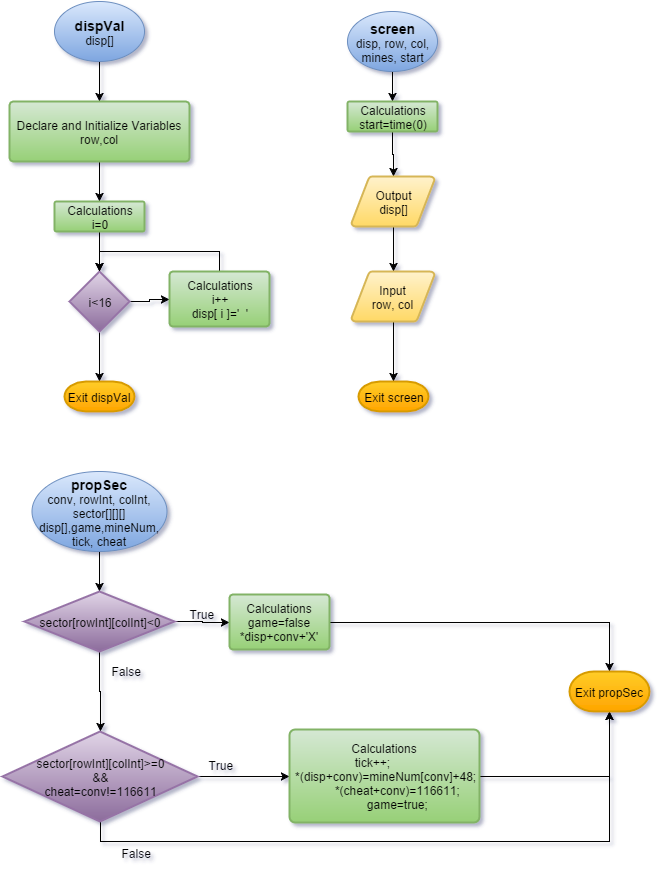

The diagram above was exported from draw.io. Its source (the exported page's mxGraphModel, read from the mxfile embedded in the PNG):
<mxGraphModel dx="796" dy="507" grid="1" gridSize="10" guides="1" tooltips="1" connect="1" arrows="1" fold="1" page="1" pageScale="1" pageWidth="750" pageHeight="950" background="#ffffff" math="0">
  <root>
    <mxCell id="0" />
    <mxCell id="1" parent="0" />
    <mxCell id="7" style="edgeStyle=orthogonalEdgeStyle;rounded=0;html=1;exitX=0.5;exitY=1;entryX=0.5;entryY=0;entryPerimeter=0;jettySize=auto;orthogonalLoop=1;" parent="1" source="2" target="3" edge="1">
      <mxGeometry relative="1" as="geometry" />
    </mxCell>
    <mxCell id="2" value="&lt;font style=&quot;font-size: 14px&quot;&gt;&lt;b&gt;dispVal&lt;/b&gt;&lt;/font&gt;&lt;div&gt;disp[]&lt;/div&gt;" style="ellipse;whiteSpace=wrap;html=1;plain-blue" parent="1" vertex="1">
      <mxGeometry x="75" y="40" width="90" height="60" as="geometry" />
    </mxCell>
    <mxCell id="8" style="edgeStyle=orthogonalEdgeStyle;rounded=0;html=1;exitX=0.5;exitY=1;exitPerimeter=0;entryX=0.5;entryY=0;entryPerimeter=0;jettySize=auto;orthogonalLoop=1;" parent="1" source="3" target="4" edge="1">
      <mxGeometry relative="1" as="geometry" />
    </mxCell>
    <mxCell id="3" value="Declare and Initialize Variables&lt;div&gt;row,col&lt;/div&gt;" style="strokeWidth=2;html=1;shape=mxgraph.flowchart.process;whiteSpace=wrap;plain-green" parent="1" vertex="1">
      <mxGeometry x="30" y="140" width="180" height="60" as="geometry" />
    </mxCell>
    <mxCell id="9" style="edgeStyle=orthogonalEdgeStyle;rounded=0;html=1;exitX=0.5;exitY=1;exitPerimeter=0;entryX=0.5;entryY=0;entryPerimeter=0;jettySize=auto;orthogonalLoop=1;" parent="1" source="4" target="5" edge="1">
      <mxGeometry relative="1" as="geometry" />
    </mxCell>
    <mxCell id="4" value="Calculations&lt;div&gt;i=0&lt;/div&gt;" style="strokeWidth=2;html=1;shape=mxgraph.flowchart.process;whiteSpace=wrap;plain-green" parent="1" vertex="1">
      <mxGeometry x="75" y="240" width="90" height="30" as="geometry" />
    </mxCell>
    <mxCell id="10" style="edgeStyle=orthogonalEdgeStyle;rounded=0;html=1;exitX=1;exitY=0.5;exitPerimeter=0;entryX=0;entryY=0.5;entryPerimeter=0;jettySize=auto;orthogonalLoop=1;" parent="1" source="5" target="6" edge="1">
      <mxGeometry relative="1" as="geometry" />
    </mxCell>
    <mxCell id="13" style="edgeStyle=orthogonalEdgeStyle;rounded=0;html=1;exitX=0.5;exitY=1;exitPerimeter=0;entryX=0.5;entryY=0;entryPerimeter=0;jettySize=auto;orthogonalLoop=1;" parent="1" source="5" target="12" edge="1">
      <mxGeometry relative="1" as="geometry" />
    </mxCell>
    <mxCell id="5" value="i&amp;lt;16" style="strokeWidth=2;html=1;shape=mxgraph.flowchart.decision;whiteSpace=wrap;plain-purple" parent="1" vertex="1">
      <mxGeometry x="90" y="310" width="60" height="60" as="geometry" />
    </mxCell>
    <mxCell id="11" style="edgeStyle=orthogonalEdgeStyle;rounded=0;html=1;exitX=0.5;exitY=0;exitPerimeter=0;entryX=0.5;entryY=0;entryPerimeter=0;jettySize=auto;orthogonalLoop=1;" parent="1" source="6" target="5" edge="1">
      <mxGeometry relative="1" as="geometry" />
    </mxCell>
    <mxCell id="6" value="Calculations&lt;div&gt;i++&lt;/div&gt;&lt;div&gt;disp[ i ]=' &amp;nbsp;'&lt;/div&gt;" style="strokeWidth=2;html=1;shape=mxgraph.flowchart.process;whiteSpace=wrap;plain-green" parent="1" vertex="1">
      <mxGeometry x="190" y="310" width="100" height="55" as="geometry" />
    </mxCell>
    <mxCell id="12" value="Exit dispVal" style="strokeWidth=2;html=1;shape=mxgraph.flowchart.terminator;whiteSpace=wrap;plain-orange" parent="1" vertex="1">
      <mxGeometry x="85" y="420" width="70" height="30" as="geometry" />
    </mxCell>
    <mxCell id="19" style="edgeStyle=orthogonalEdgeStyle;rounded=0;html=1;exitX=0.5;exitY=1;entryX=0.5;entryY=0;entryPerimeter=0;jettySize=auto;orthogonalLoop=1;" parent="1" source="14" target="15" edge="1">
      <mxGeometry relative="1" as="geometry" />
    </mxCell>
    <mxCell id="14" value="&lt;span style=&quot;font-size: 14px ; line-height: 16.8px&quot;&gt;&lt;b&gt;screen&lt;/b&gt;&lt;/span&gt;&lt;br&gt;&lt;div&gt;disp, row, col,&lt;/div&gt;&lt;div&gt;mines, start&lt;/div&gt;" style="ellipse;whiteSpace=wrap;html=1;plain-blue" parent="1" vertex="1">
      <mxGeometry x="368" y="50" width="90" height="60" as="geometry" />
    </mxCell>
    <mxCell id="20" style="edgeStyle=orthogonalEdgeStyle;rounded=0;html=1;exitX=0.5;exitY=1;exitPerimeter=0;entryX=0.5;entryY=0;entryPerimeter=0;jettySize=auto;orthogonalLoop=1;" parent="1" source="15" target="16" edge="1">
      <mxGeometry relative="1" as="geometry" />
    </mxCell>
    <mxCell id="15" value="Calculations&lt;div&gt;start=time(0)&lt;/div&gt;" style="strokeWidth=2;html=1;shape=mxgraph.flowchart.process;whiteSpace=wrap;plain-green" parent="1" vertex="1">
      <mxGeometry x="368" y="140" width="90" height="30" as="geometry" />
    </mxCell>
    <mxCell id="21" style="edgeStyle=orthogonalEdgeStyle;rounded=0;html=1;exitX=0.5;exitY=1;exitPerimeter=0;entryX=0.5;entryY=0;entryPerimeter=0;jettySize=auto;orthogonalLoop=1;" parent="1" source="16" target="17" edge="1">
      <mxGeometry relative="1" as="geometry" />
    </mxCell>
    <mxCell id="16" value="Output&lt;div&gt;disp[]&lt;/div&gt;" style="strokeWidth=2;html=1;shape=mxgraph.flowchart.data;whiteSpace=wrap;plain-yellow" parent="1" vertex="1">
      <mxGeometry x="372" y="215" width="83" height="50" as="geometry" />
    </mxCell>
    <mxCell id="22" style="edgeStyle=orthogonalEdgeStyle;rounded=0;html=1;exitX=0.5;exitY=1;exitPerimeter=0;entryX=0.5;entryY=0;entryPerimeter=0;jettySize=auto;orthogonalLoop=1;" parent="1" source="17" target="18" edge="1">
      <mxGeometry relative="1" as="geometry" />
    </mxCell>
    <mxCell id="17" value="Input&lt;div&gt;row, col&lt;/div&gt;" style="strokeWidth=2;html=1;shape=mxgraph.flowchart.data;whiteSpace=wrap;plain-yellow" parent="1" vertex="1">
      <mxGeometry x="372" y="310" width="83" height="50" as="geometry" />
    </mxCell>
    <mxCell id="18" value="Exit screen" style="strokeWidth=2;html=1;shape=mxgraph.flowchart.terminator;whiteSpace=wrap;plain-orange" parent="1" vertex="1">
      <mxGeometry x="379" y="420" width="70" height="30" as="geometry" />
    </mxCell>
    <mxCell id="27" style="edgeStyle=orthogonalEdgeStyle;rounded=0;html=1;exitX=0.5;exitY=1;entryX=0.5;entryY=0;entryPerimeter=0;jettySize=auto;orthogonalLoop=1;" parent="1" source="23" target="24" edge="1">
      <mxGeometry relative="1" as="geometry" />
    </mxCell>
    <mxCell id="23" value="&lt;span style=&quot;font-size: 14px ; line-height: 16.8px&quot;&gt;&lt;b&gt;propSec&lt;/b&gt;&lt;/span&gt;&lt;br&gt;&lt;div&gt;conv, rowInt, colInt, sector[][][]&lt;/div&gt;&lt;div&gt;disp[],game,mineNum, tick, cheat&lt;/div&gt;" style="ellipse;whiteSpace=wrap;html=1;plain-blue" parent="1" vertex="1">
      <mxGeometry x="52" y="510" width="135" height="80" as="geometry" />
    </mxCell>
    <mxCell id="29" style="edgeStyle=orthogonalEdgeStyle;rounded=0;html=1;exitX=1;exitY=0.5;exitPerimeter=0;entryX=0;entryY=0.5;entryPerimeter=0;jettySize=auto;orthogonalLoop=1;" parent="1" source="24" target="28" edge="1">
      <mxGeometry relative="1" as="geometry" />
    </mxCell>
    <mxCell id="39" style="edgeStyle=orthogonalEdgeStyle;rounded=0;html=1;exitX=0.5;exitY=1;exitPerimeter=0;entryX=0.5;entryY=0;entryPerimeter=0;jettySize=auto;orthogonalLoop=1;" parent="1" source="24" target="32" edge="1">
      <mxGeometry relative="1" as="geometry" />
    </mxCell>
    <mxCell id="24" value="sector[rowInt][colInt]&amp;lt;0" style="strokeWidth=2;html=1;shape=mxgraph.flowchart.decision;whiteSpace=wrap;plain-purple" parent="1" vertex="1">
      <mxGeometry x="45" y="630" width="150" height="60" as="geometry" />
    </mxCell>
    <mxCell id="37" style="edgeStyle=orthogonalEdgeStyle;rounded=0;html=1;exitX=1;exitY=0.5;exitPerimeter=0;entryX=0.5;entryY=0;entryPerimeter=0;jettySize=auto;orthogonalLoop=1;" parent="1" source="28" target="36" edge="1">
      <mxGeometry relative="1" as="geometry" />
    </mxCell>
    <mxCell id="28" value="Calculations&lt;div&gt;game=false&lt;/div&gt;&lt;div&gt;*disp+conv+'X'&lt;/div&gt;" style="strokeWidth=2;html=1;shape=mxgraph.flowchart.process;whiteSpace=wrap;plain-green" parent="1" vertex="1">
      <mxGeometry x="250" y="633" width="100" height="55" as="geometry" />
    </mxCell>
    <mxCell id="30" value="True" style="text;html=1;resizable=0;points=[];autosize=1;align=left;verticalAlign=top;spacingTop=-4;" parent="1" vertex="1">
      <mxGeometry x="208" y="643" width="40" height="20" as="geometry" />
    </mxCell>
    <mxCell id="31" value="False" style="text;html=1;resizable=0;points=[];autosize=1;align=left;verticalAlign=top;spacingTop=-4;" parent="1" vertex="1">
      <mxGeometry x="130" y="700" width="40" height="20" as="geometry" />
    </mxCell>
    <mxCell id="40" style="edgeStyle=orthogonalEdgeStyle;rounded=0;html=1;exitX=0.5;exitY=1;exitPerimeter=0;entryX=0.5;entryY=1;entryPerimeter=0;jettySize=auto;orthogonalLoop=1;" parent="1" source="32" target="36" edge="1">
      <mxGeometry relative="1" as="geometry" />
    </mxCell>
    <mxCell id="41" style="edgeStyle=orthogonalEdgeStyle;rounded=0;html=1;exitX=1;exitY=0.5;exitPerimeter=0;entryX=0;entryY=0.5;entryPerimeter=0;jettySize=auto;orthogonalLoop=1;" parent="1" source="32" target="34" edge="1">
      <mxGeometry relative="1" as="geometry" />
    </mxCell>
    <mxCell id="32" value="sector[rowInt][colInt]&amp;gt;=0&lt;div&gt;&amp;amp;&amp;amp;&lt;/div&gt;&lt;div&gt;cheat=conv!=116611&lt;/div&gt;" style="strokeWidth=2;html=1;shape=mxgraph.flowchart.decision;whiteSpace=wrap;plain-purple" parent="1" vertex="1">
      <mxGeometry x="23" y="770" width="195" height="90" as="geometry" />
    </mxCell>
    <mxCell id="33" value="True" style="text;html=1;resizable=0;points=[];autosize=1;align=left;verticalAlign=top;spacingTop=-4;" parent="1" vertex="1">
      <mxGeometry x="227" y="794" width="40" height="20" as="geometry" />
    </mxCell>
    <mxCell id="38" style="edgeStyle=orthogonalEdgeStyle;rounded=0;html=1;exitX=1;exitY=0.5;exitPerimeter=0;entryX=0.5;entryY=1;entryPerimeter=0;jettySize=auto;orthogonalLoop=1;" parent="1" source="34" target="36" edge="1">
      <mxGeometry relative="1" as="geometry" />
    </mxCell>
    <mxCell id="34" value="Calculations&lt;div&gt;&lt;div&gt;tick++;&lt;span style=&quot;line-height: 1.2&quot;&gt;&amp;nbsp; &amp;nbsp; &amp;nbsp; &amp;nbsp;&lt;/span&gt;&lt;/div&gt;&lt;div&gt;&lt;span style=&quot;line-height: 1.2&quot;&gt;&amp;nbsp;*(disp+conv)=mineNum[conv]+48;&lt;/span&gt;&lt;/div&gt;&lt;div&gt;&amp;nbsp; &amp;nbsp; &amp;nbsp; &amp;nbsp; *(cheat+conv)=116611;&lt;/div&gt;&lt;div&gt;&amp;nbsp; &amp;nbsp; &amp;nbsp; &amp;nbsp; game=true;&lt;/div&gt;&lt;/div&gt;" style="strokeWidth=2;html=1;shape=mxgraph.flowchart.process;whiteSpace=wrap;plain-green" parent="1" vertex="1">
      <mxGeometry x="310" y="768" width="190" height="93" as="geometry" />
    </mxCell>
    <mxCell id="35" value="False" style="text;html=1;resizable=0;points=[];autosize=1;align=left;verticalAlign=top;spacingTop=-4;" parent="1" vertex="1">
      <mxGeometry x="140" y="882" width="40" height="20" as="geometry" />
    </mxCell>
    <mxCell id="36" value="Exit propSec" style="strokeWidth=2;html=1;shape=mxgraph.flowchart.terminator;whiteSpace=wrap;plain-orange" parent="1" vertex="1">
      <mxGeometry x="590" y="710" width="80" height="40" as="geometry" />
    </mxCell>
  </root>
</mxGraphModel>